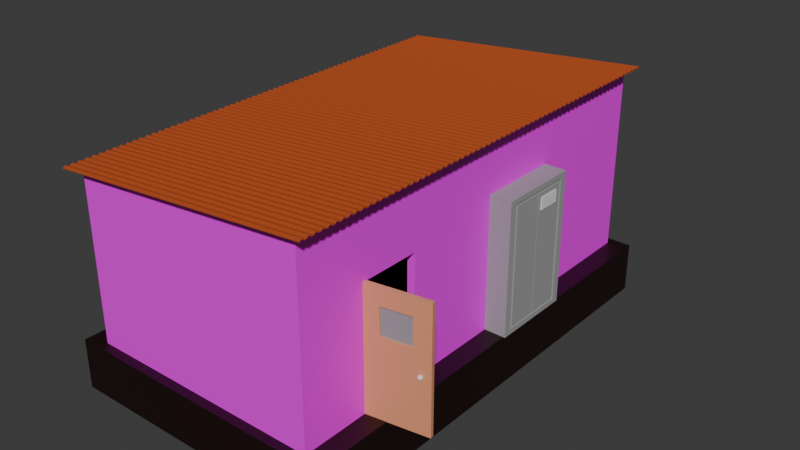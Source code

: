 # Source: computerhouse.blend  (saved by Blender 4.1.23; exported with 4.5.12 LTS)
import bpy
from mathutils import Matrix  # noqa: F401  (used for matrix-valued properties, if any)

bpy.ops.wm.read_factory_settings(use_empty=True)
scene = bpy.context.scene
scene.name = 'Scene'

# ---- collections
col_collection = bpy.data.collections.new('Collection'); scene.collection.children.link(col_collection)

# ---- images (referenced by path relative to the original .blend; pixels are not part of the script)
import os
ASSET_DIR = os.environ.get("B2B_ASSET_DIR", "")  # directory of the original .blend (textures are referenced by path, not embedded)
HERE = os.path.dirname(os.path.abspath(__file__))  # packed textures are extracted next to this script under _unpacked/

def load_image(name, relpath, width, height, colorspace="sRGB"):
    """Load a texture the original file referenced (path relative to the .blend, or extracted next to this script)."""
    p = next((c for c in (os.path.join(HERE, relpath), os.path.join(ASSET_DIR, relpath)) if relpath and os.path.exists(c)), "")
    if p:
        img = bpy.data.images.load(p, check_existing=True)
        img.name = name
    else:  # same state as the original file: an image datablock whose file is absent (Cycles renders it pink)
        img = bpy.data.images.new(name, width, height)
        img.source = "FILE"
        img.filepath = "//" + (relpath or name)
    img.colorspace_settings.name = colorspace
    return img
img_concrete_wall_smooth_pillar_texture_jpg = load_image('Concrete wall smooth pillar texture.jpg', 'Concrete wall smooth pillar texture.jpg', 1024, 1024, 'sRGB')

# ---- materials (node trees are filled in below, after node groups)
mat_material_001 = bpy.data.materials.new('Material.001')
mat_material_001.use_transparent_shadow = False
mat_material_003 = bpy.data.materials.new('Material.003')
mat_material_003.use_transparent_shadow = False
mat_material_004 = bpy.data.materials.new('Material.004')
mat_material_004.use_transparent_shadow = False
mat_material_002 = bpy.data.materials.new('Material.002')
mat_material_002.use_transparent_shadow = False
mat_transparemt = bpy.data.materials.new('tRANSPAREMT')
mat_transparemt.use_transparent_shadow = False
mat_elsk_p = bpy.data.materials.new('elskåp')
mat_elsk_p.use_transparent_shadow = False
mat_varning = bpy.data.materials.new('varning')
mat_varning.use_transparent_shadow = False

# ---- material node trees
mat_material_001.use_nodes = True; mat_material_001.node_tree.nodes.clear()
_N = mat_material_001.node_tree.nodes; _L = mat_material_001.node_tree.links
n0 = _N.new('ShaderNodeBsdfPrincipled'); n0.name = 'Principled BSDF'; n0.location = (10, 300)
n1 = _N.new('ShaderNodeOutputMaterial'); n1.name = 'Material Output'; n1.location = (300, 300)
n2 = _N.new('ShaderNodeTexImage'); n2.name = 'Image Texture'; n2.location = (-684, 290)
n2.image = img_concrete_wall_smooth_pillar_texture_jpg
_L.new(n0.outputs[0], n1.inputs[0])
_L.new(n2.outputs[0], n0.inputs[0])
n1.is_active_output = True
mat_material_003.use_nodes = True; mat_material_003.node_tree.nodes.clear()
_N = mat_material_003.node_tree.nodes; _L = mat_material_003.node_tree.links
n0 = _N.new('ShaderNodeBsdfPrincipled'); n0.name = 'Principled BSDF'; n0.location = (10, 300)
n0.inputs[0].default_value = (0.4383, 0.07623, 0.0169, 1.0)
n1 = _N.new('ShaderNodeOutputMaterial'); n1.name = 'Material Output'; n1.location = (300, 300)
_L.new(n0.outputs[0], n1.inputs[0])
n1.is_active_output = True
mat_material_004.use_nodes = True; mat_material_004.node_tree.nodes.clear()
_N = mat_material_004.node_tree.nodes; _L = mat_material_004.node_tree.links
n0 = _N.new('ShaderNodeBsdfPrincipled'); n0.name = 'Principled BSDF'; n0.location = (10, 300)
n0.inputs[0].default_value = (0.01038, 0.001125, 0.0006095, 1.0)
n1 = _N.new('ShaderNodeOutputMaterial'); n1.name = 'Material Output'; n1.location = (300, 300)
_L.new(n0.outputs[0], n1.inputs[0])
n1.is_active_output = True
mat_material_002.use_nodes = True; mat_material_002.node_tree.nodes.clear()
_N = mat_material_002.node_tree.nodes; _L = mat_material_002.node_tree.links
n0 = _N.new('ShaderNodeBsdfPrincipled'); n0.name = 'Principled BSDF'; n0.location = (10, 300)
n0.inputs[0].default_value = (0.8001, 0.3434, 0.17, 1.0)
n1 = _N.new('ShaderNodeOutputMaterial'); n1.name = 'Material Output'; n1.location = (300, 300)
_L.new(n0.outputs[0], n1.inputs[0])
n1.is_active_output = True
mat_transparemt.use_nodes = True; mat_transparemt.node_tree.nodes.clear()
_N = mat_transparemt.node_tree.nodes; _L = mat_transparemt.node_tree.links
n0 = _N.new('ShaderNodeBsdfPrincipled'); n0.name = 'Principled BSDF'; n0.location = (10, 300)
n0.inputs[0].default_value = (0.3347, 0.3347, 0.3347, 0.1588)
n1 = _N.new('ShaderNodeOutputMaterial'); n1.name = 'Material Output'; n1.location = (300, 300)
_L.new(n0.outputs[0], n1.inputs[0])
n1.is_active_output = True
mat_elsk_p.use_nodes = True; mat_elsk_p.node_tree.nodes.clear()
_N = mat_elsk_p.node_tree.nodes; _L = mat_elsk_p.node_tree.links
n0 = _N.new('ShaderNodeBsdfPrincipled'); n0.name = 'Principled BSDF'; n0.location = (10, 300)
n0.inputs[0].default_value = (0.3555, 0.3555, 0.3555, 1.0)
n1 = _N.new('ShaderNodeOutputMaterial'); n1.name = 'Material Output'; n1.location = (300, 300)
_L.new(n0.outputs[0], n1.inputs[0])
n1.is_active_output = True
mat_varning.use_nodes = True; mat_varning.node_tree.nodes.clear()
_N = mat_varning.node_tree.nodes; _L = mat_varning.node_tree.links
n0 = _N.new('ShaderNodeBsdfPrincipled'); n0.name = 'Principled BSDF'; n0.location = (10, 300)
n1 = _N.new('ShaderNodeOutputMaterial'); n1.name = 'Material Output'; n1.location = (300, 300)
_L.new(n0.outputs[0], n1.inputs[0])
n1.is_active_output = True

# ---- world
world_world = bpy.data.worlds.new('World'); scene.world = world_world
world_world.use_nodes = True; world_world.node_tree.nodes.clear()
_N = world_world.node_tree.nodes; _L = world_world.node_tree.links
n0 = _N.new('ShaderNodeOutputWorld'); n0.name = 'World Output'; n0.location = (300, 300)
n1 = _N.new('ShaderNodeBackground'); n1.name = 'Background'; n1.location = (10, 300)
n1.inputs[0].default_value = (0.05088, 0.05088, 0.05088, 1.0)
_L.new(n1.outputs[0], n0.inputs[0])
n0.is_active_output = True
world_world.color = (0.05088, 0.05088, 0.05088)
world_world.use_sun_shadow = False
world_world.sun_shadow_jitter_overblur = 0.0

# ---- meshes
me_plane = bpy.data.meshes.new('Plane')
me_plane.from_pydata([(-1.0, -1.0, 0.0), (-0.9371, -0.9371, 0.0), (1.0, -1.0, 0.0), (0.9371, -0.9371, 0.0), (-1.0, 1.0, 0.0), (-0.9371, 0.9371, 0.0), (0.9371, 0.9371, 0.0), (1.0, 1.0, 0.0), (-1.0, -1.0, 1.864), (-0.9371, -0.9371, 1.747), (1.0, -1.0, 2.082), (0.9371, -0.9371, 1.951), (-1.0, 1.0, 1.864), (-0.9371, 0.9371, 1.747), (1.0, 1.0, 2.082), (0.9371, 0.9371, 1.951), (1.0, -0.6944, 0.0), (1.0, -0.4167, 0.0), (0.9371, -0.6944, 0.0), (0.9371, -0.4167, 0.0), (1.0, -0.4167, 1.354), (1.0, -0.6944, 1.354), (0.9371, -0.4167, 1.354), (0.9371, -0.6944, 1.354), (-0.3777, 0.9894, 0.5777), (0.4428, 0.9931, 0.574), (0.4428, 0.944, 0.574), (-0.3777, 0.9477, 0.5777), (-0.3777, 1.0, 0.5671), (-0.3777, 1.0, 1.257), (-0.3777, 0.9371, 1.257), (-0.3777, 0.9371, 0.5671), (0.4428, 1.0, 0.5671), (0.4428, 1.0, 1.257), (0.4428, 0.9371, 0.5671), (0.4428, 0.9371, 1.257)], [], [(2, 3, 18, 16), (19, 6, 7, 17), (1, 3, 2, 0, 4, 7, 6, 5), (8, 10, 14, 12), (28, 4, 12, 14, 7, 32, 33, 29), (7, 4, 28, 32), (0, 2, 10, 8), (17, 7, 14, 10, 2, 16, 21, 20), (4, 0, 8, 12), (9, 13, 15, 11), (13, 5, 6, 34, 31, 30), (34, 6, 15, 13, 30, 35), (1, 9, 11, 3), (18, 3, 11, 15, 6, 19, 22, 23), (9, 1, 5, 13), (17, 20, 22, 19), (23, 21, 16, 18), (22, 20, 21, 23), (34, 32, 28, 31), (29, 33, 35, 30), (24, 27, 31, 28), (28, 29, 30, 31), (26, 25, 32, 34), (32, 34, 35, 33)])
_uv = me_plane.uv_layers.new(name='UVMap')
_uv.uv.foreach_set('vector', [1.0, 0.0, 0.9686, 0.03145, 0.9686, 0.1528, 1.0, 0.1528, 0.9686, 0.2917, 0.9686, 0.9686, 1.0, 1.0, 1.0, 0.2917, 0.03145, 0.03145, 0.9686, 0.03145, 1.0, 0.0, 0.0, 0.0, 0.0, 1.0, 1.0, 1.0, 0.9686, 0.9686, 0.03145, 0.9686, 0.0, 0.0, 1.0, 0.0, 1.0, 1.0, 0.0, 1.0, 0.3111, 1.0, 0.0, 1.0, 0.0, 1.0, 1.0, 1.0, 1.0, 1.0, 0.7214, 1.0, 0.7214, 1.0, 0.3111, 1.0, 1.0, 1.0, 0.0, 1.0, 0.3111, 1.0, 0.7214, 1.0, 0.0, 0.0, 1.0, 0.0, 1.0, 0.0, 0.0, 0.0, 0.3214, 8.011e-05, 1.099, 8.002e-05, 1.099, 0.9999, 0.001039, 0.9999, 0.001039, 8.026e-05, 0.1689, 8.026e-05, 0.1689, 0.6504, 0.3214, 0.6504, 0.0, 1.0, 0.0, 0.0, 0.0, 0.0, 0.0, 1.0, 0.0, 0.0, 0.0, 1.0, 1.0, 1.0, 1.0, 0.0, 0.0, 1.0, 0.0, 1.0, 1.0, 1.0, 0.7363, 1.0, 0.2985, 1.0, 0.2985, 1.0, 0.7363, 1.0, 1.0, 1.0, 1.0, 1.0, 0.0, 1.0, 0.2985, 1.0, 0.7363, 1.0, 0.0, 0.0, 0.0, 0.0, 1.0, 0.0, 1.0, 0.0, 1.0, 0.1295, 1.0, 0.0, 1.0, 0.0, 1.0, 1.0, 1.0, 1.0, 1.0, 0.2777, 1.0, 0.2777, 1.0, 0.1295, 0.0, 0.0, 0.0, 0.0, 0.0, 1.0, 0.0, 1.0, 0.4196, 0.3726, 0.625, 0.3726, 0.625, 0.3419, 0.4196, 0.3419, 0.625, 0.9081, 0.625, 0.8774, 0.4196, 0.8774, 0.4196, 0.9081, 0.7831, 0.5, 0.7524, 0.5, 0.7524, 0.75, 0.7831, 0.75, 0.375, 0.659, 0.375, 0.6024, 0.125, 0.6024, 0.125, 0.659, 0.875, 0.6024, 0.625, 0.6024, 0.625, 0.659, 0.875, 0.659, 0.3788, 0.138, 0.3788, 0.1005, 0.375, 0.09095, 0.375, 0.1476, 0.3111, 1.0, 0.3111, 1.0, 0.875, 0.659, 0.2985, 1.0, 0.3775, 0.6528, 0.3775, 0.6087, 0.375, 0.6024, 0.375, 0.659, 0.375, 0.6024, 0.375, 0.659, 0.7363, 1.0, 0.625, 0.6024])
me_plane.materials.append(mat_material_001)
me_plane.update()
me_plane_002 = bpy.data.meshes.new('Plane.002')
me_plane_002.from_pydata([(-1.0, -1.0, 0.0), (1.0, -1.0, 0.0), (-1.0, -0.5, 0.0), (1.0, -0.5, 0.0), (-1.0, -0.75, 0.03811), (1.0, -0.75, 0.03811), (1.0, -0.25, 0.0), (-1.0, -0.25, 0.0), (-1.0, -0.75, 0.05218), (-1.0, -1.002, 0.01391), (1.0, -1.002, 0.01391), (-1.0, -0.25, 0.01407), (-1.0, -0.4989, 0.01403), (1.0, -0.75, 0.05218), (1.0, -0.4989, 0.01403), (1.0, -0.25, 0.01407)], [], [(4, 2, 3, 5), (0, 4, 5, 1), (2, 7, 6, 3), (8, 13, 14, 12), (9, 10, 13, 8), (12, 14, 15, 11), (2, 4, 8, 12), (5, 3, 14, 13), (0, 1, 10, 9), (3, 6, 15, 14), (1, 5, 13, 10), (7, 2, 12, 11), (4, 0, 9, 8), (6, 7, 11, 15)])
_uv = me_plane_002.uv_layers.new(name='UVMap')
_uv.uv.foreach_set('vector', [0.0, 0.125, 0.0, 0.25, 1.0, 0.25, 1.0, 0.125, 0.0, 0.0, 0.0, 0.125, 1.0, 0.125, 1.0, 0.0, 0.0, 0.25, 0.0, 0.375, 1.0, 0.375, 1.0, 0.25, 0.0, 0.125, 1.0, 0.125, 1.0, 0.25, 0.0, 0.25, 0.0, 0.0, 1.0, 0.0, 1.0, 0.125, 0.0, 0.125, 0.0, 0.25, 1.0, 0.25, 1.0, 0.375, 0.0, 0.375, 0.0, 0.25, 0.0, 0.125, 0.0, 0.125, 0.0, 0.25, 1.0, 0.125, 1.0, 0.25, 1.0, 0.25, 1.0, 0.125, 0.0, 0.0, 1.0, 0.0, 1.0, 0.0, 0.0, 0.0, 1.0, 0.25, 1.0, 0.375, 1.0, 0.375, 1.0, 0.25, 1.0, 0.0, 1.0, 0.125, 1.0, 0.125, 1.0, 0.0, 0.0, 0.375, 0.0, 0.25, 0.0, 0.25, 0.0, 0.375, 0.0, 0.125, 0.0, 0.0, 0.0, 0.0, 0.0, 0.125, 1.0, 0.375, 0.0, 0.375, 0.0, 0.375, 1.0, 0.375])
me_plane_002.materials.append(mat_material_003)
me_plane_002.update()
me_cube_002 = bpy.data.meshes.new('Cube.002')
me_cube_002.from_pydata([(-1.0, -1.0, -1.0), (-1.0, -1.0, 1.0), (-1.0, 1.0, -1.0), (-1.0, 1.0, 1.0), (1.0, -1.0, -1.0), (1.0, -1.0, 1.0), (1.0, 1.0, -1.0), (1.0, 1.0, 1.0), (1.0, -0.6657, -1.0), (1.0, -0.4014, -1.0), (0.8595, -0.6665, -1.0), (0.8561, -0.3995, -1.0)], [], [(0, 1, 3, 2), (2, 3, 7, 6), (6, 7, 5, 4, 8, 9), (4, 5, 1, 0), (2, 6, 9, 11, 10, 8, 4, 0), (7, 3, 1, 5), (8, 10, 11, 9)])
_uv = me_cube_002.uv_layers.new(name='UVMap')
_uv.uv.foreach_set('vector', [0.375, 0.0, 0.625, 0.0, 0.625, 0.25, 0.375, 0.25, 0.375, 0.25, 0.625, 0.25, 0.625, 0.5, 0.375, 0.5, 0.375, 0.5, 0.625, 0.5, 0.625, 0.75, 0.375, 0.75, 0.375, 0.7082, 0.375, 0.6752, 0.375, 0.75, 0.625, 0.75, 0.625, 1.0, 0.375, 1.0, 0.125, 0.5, 0.375, 0.5, 0.375, 0.6752, 0.357, 0.6749, 0.3574, 0.7083, 0.375, 0.7082, 0.375, 0.75, 0.125, 0.75, 0.625, 0.5, 0.875, 0.5, 0.875, 0.75, 0.625, 0.75, 0.375, 0.7082, 0.3574, 0.7083, 0.357, 0.6749, 0.375, 0.6752])
me_cube_002.materials.append(mat_material_004)
me_cube_002.update()
me_cube_003 = bpy.data.meshes.new('Cube.003')
me_cube_003.from_pydata([(-1.0, -1.0, -1.0), (-1.0, -1.0, 1.0), (-1.0, 1.0, -1.0), (-1.0, 1.0, 1.0), (1.0, -1.0, -1.0), (1.0, -1.0, 1.0), (1.0, 1.0, -1.0), (1.0, 1.0, 1.0)], [], [(0, 1, 3, 2), (2, 3, 7, 6), (6, 7, 5, 4), (4, 5, 1, 0), (2, 6, 4, 0), (7, 3, 1, 5)])
_uv = me_cube_003.uv_layers.new(name='UVMap')
_uv.uv.foreach_set('vector', [0.375, 0.0, 0.625, 0.0, 0.625, 0.25, 0.375, 0.25, 0.375, 0.25, 0.625, 0.25, 0.625, 0.5, 0.375, 0.5, 0.375, 0.5, 0.625, 0.5, 0.625, 0.75, 0.375, 0.75, 0.375, 0.75, 0.625, 0.75, 0.625, 1.0, 0.375, 1.0, 0.125, 0.5, 0.375, 0.5, 0.375, 0.75, 0.125, 0.75, 0.625, 0.5, 0.875, 0.5, 0.875, 0.75, 0.625, 0.75])
me_cube_003.update()
me_plane_003 = bpy.data.meshes.new('Plane.003')
me_plane_003.from_pydata([(-1.0, -1.0, 0.0), (1.0, -1.0, 0.0), (-1.0, -0.5, 0.0), (1.0, -0.5, 0.0), (-1.0, -0.75, 0.03811), (1.0, -0.75, 0.03811), (1.0, -0.25, 0.0), (-1.0, -0.25, 0.0), (-1.0, -0.75, 0.05218), (-1.0, -1.002, 0.01391), (1.0, -1.002, 0.01391), (-1.0, -0.25, 0.01407), (-1.0, -0.4989, 0.01403), (1.0, -0.75, 0.05218), (1.0, -0.4989, 0.01403), (1.0, -0.25, 0.01407)], [], [(4, 2, 3, 5), (0, 4, 5, 1), (2, 7, 6, 3), (8, 13, 14, 12), (9, 10, 13, 8), (12, 14, 15, 11), (2, 4, 8, 12), (5, 3, 14, 13), (0, 1, 10, 9), (3, 6, 15, 14), (1, 5, 13, 10), (7, 2, 12, 11), (4, 0, 9, 8), (6, 7, 11, 15)])
me_plane_003.polygons.foreach_set('material_index', [1, 1, 1, 1, 1, 1, 1, 1, 1, 1, 1, 1, 1, 1])
_uv = me_plane_003.uv_layers.new(name='UVMap')
_uv.uv.foreach_set('vector', [0.0, 0.125, 0.0, 0.25, 1.0, 0.25, 1.0, 0.125, 0.0, 0.0, 0.0, 0.125, 1.0, 0.125, 1.0, 0.0, 0.0, 0.25, 0.0, 0.375, 1.0, 0.375, 1.0, 0.25, 0.0, 0.125, 1.0, 0.125, 1.0, 0.25, 0.0, 0.25, 0.0, 0.0, 1.0, 0.0, 1.0, 0.125, 0.0, 0.125, 0.0, 0.25, 1.0, 0.25, 1.0, 0.375, 0.0, 0.375, 0.0, 0.25, 0.0, 0.125, 0.0, 0.125, 0.0, 0.25, 1.0, 0.125, 1.0, 0.25, 1.0, 0.25, 1.0, 0.125, 0.0, 0.0, 1.0, 0.0, 1.0, 0.0, 0.0, 0.0, 1.0, 0.25, 1.0, 0.375, 1.0, 0.375, 1.0, 0.25, 1.0, 0.0, 1.0, 0.125, 1.0, 0.125, 1.0, 0.0, 0.0, 0.375, 0.0, 0.25, 0.0, 0.25, 0.0, 0.375, 0.0, 0.125, 0.0, 0.0, 0.0, 0.0, 0.0, 0.125, 1.0, 0.375, 0.0, 0.375, 0.0, 0.375, 1.0, 0.375])
me_plane_003.materials.append(mat_material_002)
me_plane_003.materials.append(mat_material_003)
me_plane_003.update()
me_cube_004 = bpy.data.meshes.new('Cube.004')
me_cube_004.from_pydata([(-1.0, -1.0, -1.0), (-1.0, -1.0, 1.0), (-1.0, 1.0, -1.0), (-1.0, 1.0, 1.0), (1.0, -1.0, -1.0), (1.0, -1.0, 1.0), (1.0, 1.0, -1.0), (1.0, 1.0, 1.0)], [], [(0, 1, 3, 2), (2, 3, 7, 6), (6, 7, 5, 4), (4, 5, 1, 0), (2, 6, 4, 0), (7, 3, 1, 5)])
_uv = me_cube_004.uv_layers.new(name='UVMap')
_uv.uv.foreach_set('vector', [0.375, 0.0, 0.625, 0.0, 0.625, 0.25, 0.375, 0.25, 0.375, 0.25, 0.625, 0.25, 0.625, 0.5, 0.375, 0.5, 0.375, 0.5, 0.625, 0.5, 0.625, 0.75, 0.375, 0.75, 0.375, 0.75, 0.625, 0.75, 0.625, 1.0, 0.375, 1.0, 0.125, 0.5, 0.375, 0.5, 0.375, 0.75, 0.125, 0.75, 0.625, 0.5, 0.875, 0.5, 0.875, 0.75, 0.625, 0.75])
me_cube_004.materials.append(mat_material_002)
me_cube_004.update()
me_cube_005 = bpy.data.meshes.new('Cube.005')
me_cube_005.from_pydata([(-1.0, -1.0, -1.0), (-1.0, -1.0, 1.0), (-1.0, 1.0, -1.0), (-1.0, 1.0, 1.0), (1.0, -1.0, -1.0), (1.0, -1.0, 1.0), (1.0, 1.0, -1.0), (1.0, 1.0, 1.0)], [], [(0, 1, 3, 2), (2, 3, 7, 6), (6, 7, 5, 4), (4, 5, 1, 0), (2, 6, 4, 0), (7, 3, 1, 5)])
_uv = me_cube_005.uv_layers.new(name='UVMap')
_uv.uv.foreach_set('vector', [0.375, 0.0, 0.625, 0.0, 0.625, 0.25, 0.375, 0.25, 0.375, 0.25, 0.625, 0.25, 0.625, 0.5, 0.375, 0.5, 0.375, 0.5, 0.625, 0.5, 0.625, 0.75, 0.375, 0.75, 0.375, 0.75, 0.625, 0.75, 0.625, 1.0, 0.375, 1.0, 0.125, 0.5, 0.375, 0.5, 0.375, 0.75, 0.125, 0.75, 0.625, 0.5, 0.875, 0.5, 0.875, 0.75, 0.625, 0.75])
me_cube_005.materials.append(mat_material_002)
me_cube_005.update()
me_cube_006 = bpy.data.meshes.new('Cube.006')
me_cube_006.from_pydata([(1.0, -1.0, -1.0), (1.0, -0.4697, 0.7224), (1.0, 1.0, -1.0), (1.0, 0.4697, 0.7224), (1.0, 0.4697, 0.2776), (1.0, -0.4697, 0.2776), (1.0, 1.0, 1.0), (1.0, -1.0, 1.0), (1.0, 1.0, 0.0), (1.0, -1.0, 0.0), (1.0, 0.0003392, -1.0), (1.0, 0.0003392, 1.0), (1.0, 0.0003392, 0.0), (1.0, 0.0001596, 0.7224), (1.0, 0.0001596, 0.2776), (1.0, 1.0, 0.5), (1.0, -1.0, 0.5), (1.0, 0.4697, 0.5), (1.0, -0.4697, 0.5), (2.578, 1.0, -8.247e-16), (2.578, 1.0, -1.0), (2.578, 0.0003392, -1.0), (2.578, 0.0003392, 1.0), (2.578, -1.0, 1.0), (2.578, -1.0, -8.247e-16), (2.578, -1.0, -1.0), (2.578, 1.0, 0.5), (2.578, -1.0, 0.5), (2.578, 0.0003392, -8.247e-16), (2.578, 0.0001596, 0.7224), (2.578, -0.4697, 0.7224), (2.578, 0.4697, 0.5), (2.578, 0.4697, 0.2776), (2.578, -0.4697, 0.5), (2.578, -0.4697, 0.2776), (2.578, 0.0001596, 0.2776), (2.578, 0.4697, 0.7224), (2.578, 1.0, 1.0)], [], [(14, 35, 32, 4), (10, 0, 9, 12), (2, 10, 12, 8), (5, 34, 35, 14), (5, 18, 33, 34), (18, 1, 30, 33), (1, 13, 29, 30), (21, 28, 24, 25), (20, 19, 28, 21), (13, 3, 36, 29), (31, 36, 3, 17), (4, 32, 31, 17), (15, 6, 37, 26), (8, 15, 26, 19), (10, 2, 20, 21), (7, 16, 27, 23), (0, 10, 21, 25), (16, 9, 24, 27), (11, 7, 23, 22), (6, 11, 22, 37), (9, 0, 25, 24), (2, 8, 19, 20), (6, 15, 3), (6, 3, 11), (36, 31, 26), (17, 3, 15), (17, 15, 4), (15, 8, 4), (8, 12, 4), (14, 4, 12), (14, 12, 5), (12, 9, 5), (16, 5, 9), (18, 5, 16), (18, 16, 1), (7, 1, 16), (11, 1, 7), (13, 1, 11), (13, 11, 3), (30, 23, 27), (23, 30, 22), (29, 22, 30), (36, 22, 29), (37, 22, 36), (24, 28, 34), (24, 34, 27), (33, 27, 34), (30, 27, 33), (35, 34, 28), (32, 35, 28), (32, 28, 19), (31, 32, 26), (19, 26, 32), (36, 26, 37)])
_uv = me_cube_006.uv_layers.new(name='UVMap')
_uv.uv.foreach_set('vector', [0.5365, 0.625, 0.5365, 0.625, 0.5365, 0.5365, 0.5365, 0.5365, 0.375, 0.625, 0.375, 0.75, 0.5, 0.75, 0.5, 0.625, 0.375, 0.5, 0.375, 0.625, 0.5, 0.625, 0.5, 0.5, 0.5365, 0.7135, 0.5365, 0.7135, 0.5365, 0.625, 0.5365, 0.625, 0.5365, 0.7135, 0.5625, 0.7135, 0.5625, 0.7135, 0.5365, 0.7135, 0.5625, 0.7135, 0.5885, 0.7135, 0.5885, 0.7135, 0.5625, 0.7135, 0.5885, 0.7135, 0.5885, 0.625, 0.5885, 0.625, 0.5885, 0.7135, 0.375, 0.625, 0.5, 0.625, 0.5, 0.75, 0.375, 0.75, 0.375, 0.5, 0.5, 0.5, 0.5, 0.625, 0.375, 0.625, 0.5885, 0.625, 0.5885, 0.5365, 0.5885, 0.5365, 0.5885, 0.625, 0.5625, 0.5365, 0.5885, 0.5365, 0.5885, 0.5365, 0.5625, 0.5365, 0.5365, 0.5365, 0.5365, 0.5365, 0.5625, 0.5365, 0.5625, 0.5365, 0.5625, 0.5, 0.625, 0.5, 0.625, 0.5, 0.5625, 0.5, 0.5, 0.5, 0.5625, 0.5, 0.5625, 0.5, 0.5, 0.5, 0.375, 0.625, 0.375, 0.5, 0.375, 0.5, 0.375, 0.625, 0.625, 0.75, 0.5625, 0.75, 0.5625, 0.75, 0.625, 0.75, 0.375, 0.75, 0.375, 0.625, 0.375, 0.625, 0.375, 0.75, 0.5625, 0.75, 0.5, 0.75, 0.5, 0.75, 0.5625, 0.75, 0.625, 0.625, 0.625, 0.75, 0.625, 0.75, 0.625, 0.625, 0.625, 0.5, 0.625, 0.625, 0.625, 0.625, 0.625, 0.5, 0.5, 0.75, 0.375, 0.75, 0.375, 0.75, 0.5, 0.75, 0.375, 0.5, 0.5, 0.5, 0.5, 0.5, 0.375, 0.5, 0.625, 0.5, 0.5625, 0.5, 0.0, 0.0, 0.625, 0.5, 0.0, 0.0, 0.625, 0.625, 0.5885, 0.5365, 0.5625, 0.5365, 0.0, 0.0, 0.5625, 0.5365, 0.0, 0.0, 0.5625, 0.5, 0.5625, 0.5365, 0.5625, 0.5, 0.5365, 0.5365, 0.5625, 0.5, 0.5, 0.5, 0.5365, 0.5365, 0.5, 0.5, 0.5, 0.625, 0.5365, 0.5365, 0.5365, 0.625, 0.5365, 0.5365, 0.5, 0.625, 0.5365, 0.625, 0.5, 0.625, 0.5365, 0.7135, 0.5, 0.625, 0.5, 0.75, 0.5365, 0.7135, 0.5625, 0.75, 0.5365, 0.7135, 0.5, 0.75, 0.5625, 0.7135, 0.5365, 0.7135, 0.5625, 0.75, 0.5625, 0.7135, 0.5625, 0.75, 0.5885, 0.7135, 0.625, 0.75, 0.5885, 0.7135, 0.5625, 0.75, 0.625, 0.625, 0.5885, 0.7135, 0.625, 0.75, 0.5885, 0.625, 0.5885, 0.7135, 0.625, 0.625, 0.5885, 0.625, 0.625, 0.625, 0.0, 0.0, 0.0, 0.0, 0.625, 0.75, 0.5625, 0.75, 0.625, 0.75, 0.0, 0.0, 0.625, 0.625, 0.5885, 0.625, 0.625, 0.625, 0.0, 0.0, 0.5885, 0.5365, 0.625, 0.625, 0.5885, 0.625, 0.625, 0.5, 0.625, 0.625, 0.5885, 0.5365, 0.5, 0.75, 0.5, 0.625, 0.0, 0.0, 0.5, 0.75, 0.0, 0.0, 0.5625, 0.75, 0.5625, 0.7135, 0.5625, 0.75, 0.0, 0.0, 0.0, 0.0, 0.5625, 0.75, 0.5625, 0.7135, 0.5365, 0.625, 0.0, 0.0, 0.5, 0.625, 0.5365, 0.5365, 0.5365, 0.625, 0.5, 0.625, 0.5365, 0.5365, 0.5, 0.625, 0.5, 0.5, 0.5625, 0.5365, 0.5365, 0.5365, 0.0, 0.0, 0.5, 0.5, 0.5625, 0.5, 0.5365, 0.5365, 0.5885, 0.5365, 0.0, 0.0, 0.625, 0.5])
me_cube_006.materials.append(mat_material_002)
me_cube_006.update()
me_icosphere = bpy.data.meshes.new('Icosphere')
me_icosphere.from_pydata([(0.0, 0.0, -1.0), (0.7236, -0.5257, -0.4472), (-0.2764, -0.8506, -0.4472), (-0.8944, 0.0, -0.4472), (-0.2764, 0.8506, -0.4472), (0.7236, 0.5257, -0.4472), (0.2764, -0.8506, 0.4472), (-0.7236, -0.5257, 0.4472), (-0.7236, 0.5257, 0.4472), (0.2764, 0.8506, 0.4472), (0.8944, 0.0, 0.4472), (0.0, 0.0, 1.0), (-0.1625, -0.5, -0.8507), (0.4253, -0.309, -0.8507), (0.2629, -0.809, -0.5257), (0.8506, 0.0, -0.5257), (0.4253, 0.309, -0.8507), (-0.5257, 0.0, -0.8507), (-0.6882, -0.5, -0.5257), (-0.1625, 0.5, -0.8507), (-0.6882, 0.5, -0.5257), (0.2629, 0.809, -0.5257), (0.9511, -0.309, 0.0), (0.9511, 0.309, 0.0), (0.0, -1.0, 0.0), (0.5878, -0.809, 0.0), (-0.9511, -0.309, 0.0), (-0.5878, -0.809, 0.0), (-0.5878, 0.809, 0.0), (-0.9511, 0.309, 0.0), (0.5878, 0.809, 0.0), (0.0, 1.0, 0.0), (0.6882, -0.5, 0.5257), (-0.2629, -0.809, 0.5257), (-0.8506, 0.0, 0.5257), (-0.2629, 0.809, 0.5257), (0.6882, 0.5, 0.5257), (0.1625, -0.5, 0.8507), (0.5257, 0.0, 0.8507), (-0.4253, -0.309, 0.8507), (-0.4253, 0.309, 0.8507), (0.1625, 0.5, 0.8507)], [], [(0, 13, 12), (1, 13, 15), (0, 12, 17), (0, 17, 19), (0, 19, 16), (1, 15, 22), (2, 14, 24), (3, 18, 26), (4, 20, 28), (5, 21, 30), (1, 22, 25), (2, 24, 27), (3, 26, 29), (4, 28, 31), (5, 30, 23), (6, 32, 37), (7, 33, 39), (8, 34, 40), (9, 35, 41), (10, 36, 38), (38, 41, 11), (38, 36, 41), (36, 9, 41), (41, 40, 11), (41, 35, 40), (35, 8, 40), (40, 39, 11), (40, 34, 39), (34, 7, 39), (39, 37, 11), (39, 33, 37), (33, 6, 37), (37, 38, 11), (37, 32, 38), (32, 10, 38), (23, 36, 10), (23, 30, 36), (30, 9, 36), (31, 35, 9), (31, 28, 35), (28, 8, 35), (29, 34, 8), (29, 26, 34), (26, 7, 34), (27, 33, 7), (27, 24, 33), (24, 6, 33), (25, 32, 6), (25, 22, 32), (22, 10, 32), (30, 31, 9), (30, 21, 31), (21, 4, 31), (28, 29, 8), (28, 20, 29), (20, 3, 29), (26, 27, 7), (26, 18, 27), (18, 2, 27), (24, 25, 6), (24, 14, 25), (14, 1, 25), (22, 23, 10), (22, 15, 23), (15, 5, 23), (16, 21, 5), (16, 19, 21), (19, 4, 21), (19, 20, 4), (19, 17, 20), (17, 3, 20), (17, 18, 3), (17, 12, 18), (12, 2, 18), (15, 16, 5), (15, 13, 16), (13, 0, 16), (12, 14, 2), (12, 13, 14), (13, 1, 14)])
_uv = me_icosphere.uv_layers.new(name='UVMap')
_uv.uv.foreach_set('vector', [0.1818, 0.0, 0.2273, 0.07873, 0.1364, 0.07873, 0.2727, 0.1575, 0.3182, 0.07873, 0.3636, 0.1575, 0.9091, 0.0, 0.9545, 0.07873, 0.8636, 0.07873, 0.7273, 0.0, 0.7727, 0.07873, 0.6818, 0.07873, 0.5455, 0.0, 0.5909, 0.07873, 0.5, 0.07873, 0.2727, 0.1575, 0.3636, 0.1575, 0.3182, 0.2362, 0.09091, 0.1575, 0.1818, 0.1575, 0.1364, 0.2362, 0.8182, 0.1575, 0.9091, 0.1575, 0.8636, 0.2362, 0.6364, 0.1575, 0.7273, 0.1575, 0.6818, 0.2362, 0.4545, 0.1575, 0.5455, 0.1575, 0.5, 0.2362, 0.2727, 0.1575, 0.3182, 0.2362, 0.2273, 0.2362, 0.09091, 0.1575, 0.1364, 0.2362, 0.04546, 0.2362, 0.8182, 0.1575, 0.8636, 0.2362, 0.7727, 0.2362, 0.6364, 0.1575, 0.6818, 0.2362, 0.5909, 0.2362, 0.4545, 0.1575, 0.5, 0.2362, 0.4091, 0.2362, 0.1818, 0.3149, 0.2727, 0.3149, 0.2273, 0.3937, 0.0, 0.3149, 0.09091, 0.3149, 0.04546, 0.3937, 0.7273, 0.3149, 0.8182, 0.3149, 0.7727, 0.3937, 0.5455, 0.3149, 0.6364, 0.3149, 0.5909, 0.3937, 0.3636, 0.3149, 0.4545, 0.3149, 0.4091, 0.3937, 0.4091, 0.3937, 0.5, 0.3937, 0.4545, 0.4724, 0.4091, 0.3937, 0.4545, 0.3149, 0.5, 0.3937, 0.4545, 0.3149, 0.5455, 0.3149, 0.5, 0.3937, 0.5909, 0.3937, 0.6818, 0.3937, 0.6364, 0.4724, 0.5909, 0.3937, 0.6364, 0.3149, 0.6818, 0.3937, 0.6364, 0.3149, 0.7273, 0.3149, 0.6818, 0.3937, 0.7727, 0.3937, 0.8636, 0.3937, 0.8182, 0.4724, 0.7727, 0.3937, 0.8182, 0.3149, 0.8636, 0.3937, 0.8182, 0.3149, 0.9091, 0.3149, 0.8636, 0.3937, 0.04546, 0.3937, 0.1364, 0.3937, 0.09091, 0.4724, 0.04546, 0.3937, 0.09091, 0.3149, 0.1364, 0.3937, 0.09091, 0.3149, 0.1818, 0.3149, 0.1364, 0.3937, 0.2273, 0.3937, 0.3182, 0.3937, 0.2727, 0.4724, 0.2273, 0.3937, 0.2727, 0.3149, 0.3182, 0.3937, 0.2727, 0.3149, 0.3636, 0.3149, 0.3182, 0.3937, 0.4091, 0.2362, 0.4545, 0.3149, 0.3636, 0.3149, 0.4091, 0.2362, 0.5, 0.2362, 0.4545, 0.3149, 0.5, 0.2362, 0.5455, 0.3149, 0.4545, 0.3149, 0.5909, 0.2362, 0.6364, 0.3149, 0.5455, 0.3149, 0.5909, 0.2362, 0.6818, 0.2362, 0.6364, 0.3149, 0.6818, 0.2362, 0.7273, 0.3149, 0.6364, 0.3149, 0.7727, 0.2362, 0.8182, 0.3149, 0.7273, 0.3149, 0.7727, 0.2362, 0.8636, 0.2362, 0.8182, 0.3149, 0.8636, 0.2362, 0.9091, 0.3149, 0.8182, 0.3149, 0.04546, 0.2362, 0.09091, 0.3149, 0.0, 0.3149, 0.04546, 0.2362, 0.1364, 0.2362, 0.09091, 0.3149, 0.1364, 0.2362, 0.1818, 0.3149, 0.09091, 0.3149, 0.2273, 0.2362, 0.2727, 0.3149, 0.1818, 0.3149, 0.2273, 0.2362, 0.3182, 0.2362, 0.2727, 0.3149, 0.3182, 0.2362, 0.3636, 0.3149, 0.2727, 0.3149, 0.5, 0.2362, 0.5909, 0.2362, 0.5455, 0.3149, 0.5, 0.2362, 0.5455, 0.1575, 0.5909, 0.2362, 0.5455, 0.1575, 0.6364, 0.1575, 0.5909, 0.2362, 0.6818, 0.2362, 0.7727, 0.2362, 0.7273, 0.3149, 0.6818, 0.2362, 0.7273, 0.1575, 0.7727, 0.2362, 0.7273, 0.1575, 0.8182, 0.1575, 0.7727, 0.2362, 0.8636, 0.2362, 0.9545, 0.2362, 0.9091, 0.3149, 0.8636, 0.2362, 0.9091, 0.1575, 0.9545, 0.2362, 0.9091, 0.1575, 1.0, 0.1575, 0.9545, 0.2362, 0.1364, 0.2362, 0.2273, 0.2362, 0.1818, 0.3149, 0.1364, 0.2362, 0.1818, 0.1575, 0.2273, 0.2362, 0.1818, 0.1575, 0.2727, 0.1575, 0.2273, 0.2362, 0.3182, 0.2362, 0.4091, 0.2362, 0.3636, 0.3149, 0.3182, 0.2362, 0.3636, 0.1575, 0.4091, 0.2362, 0.3636, 0.1575, 0.4545, 0.1575, 0.4091, 0.2362, 0.5, 0.07873, 0.5455, 0.1575, 0.4545, 0.1575, 0.5, 0.07873, 0.5909, 0.07873, 0.5455, 0.1575, 0.5909, 0.07873, 0.6364, 0.1575, 0.5455, 0.1575, 0.6818, 0.07873, 0.7273, 0.1575, 0.6364, 0.1575, 0.6818, 0.07873, 0.7727, 0.07873, 0.7273, 0.1575, 0.7727, 0.07873, 0.8182, 0.1575, 0.7273, 0.1575, 0.8636, 0.07873, 0.9091, 0.1575, 0.8182, 0.1575, 0.8636, 0.07873, 0.9545, 0.07873, 0.9091, 0.1575, 0.9545, 0.07873, 1.0, 0.1575, 0.9091, 0.1575, 0.3636, 0.1575, 0.4091, 0.07873, 0.4545, 0.1575, 0.3636, 0.1575, 0.3182, 0.07873, 0.4091, 0.07873, 0.3182, 0.07873, 0.3636, 0.0, 0.4091, 0.07873, 0.1364, 0.07873, 0.1818, 0.1575, 0.09091, 0.1575, 0.1364, 0.07873, 0.2273, 0.07873, 0.1818, 0.1575, 0.2273, 0.07873, 0.2727, 0.1575, 0.1818, 0.1575])
me_icosphere.update()
me_plane_001 = bpy.data.meshes.new('Plane.001')
me_plane_001.from_pydata([(-1.0, -1.0, 0.0), (1.0, -1.0, 0.0), (-1.0, 1.0, 0.0), (1.0, 1.0, 0.0), (-1.0, 1.0, 0.07272), (-1.0, -1.0, 0.07272), (1.0, -1.0, 0.07272), (1.0, 1.0, 0.07272)], [], [(0, 2, 3, 1), (5, 6, 7, 4), (2, 0, 5, 4), (3, 2, 4, 7), (0, 1, 6, 5), (1, 3, 7, 6)])
_uv = me_plane_001.uv_layers.new(name='UVMap')
_uv.uv.foreach_set('vector', [0.0, 0.0, 0.0, 1.0, 1.0, 1.0, 1.0, 0.0, 0.0, 0.0, 1.0, 0.0, 1.0, 1.0, 0.0, 1.0, 0.0, 1.0, 0.0, 0.0, 0.0, 0.0, 0.0, 1.0, 1.0, 1.0, 0.0, 1.0, 0.0, 1.0, 1.0, 1.0, 0.0, 0.0, 1.0, 0.0, 1.0, 0.0, 0.0, 0.0, 1.0, 0.0, 1.0, 1.0, 1.0, 1.0, 1.0, 0.0])
me_plane_001.materials.append(mat_transparemt)
me_plane_001.update()
me_plane_004 = bpy.data.meshes.new('Plane.004')
me_plane_004.from_pydata([(-1.0, -1.0, 0.0), (1.0, -0.8307, 0.1693), (-1.0, 1.0, 0.0), (1.0, 0.8307, 0.1693), (-1.0, 1.0, 4.324), (-1.0, -1.0, 4.324), (1.0, -0.8307, 4.154), (1.0, 0.8307, 4.154), (1.0, -1.0, 0.0), (1.0, 1.0, 0.0), (1.0, -1.0, 4.324), (1.0, 1.0, 4.324), (0.8866, -0.7655, 0.2345), (0.8866, 0.7655, 0.2345), (0.8866, -0.7655, 4.089), (0.8866, 0.7655, 4.089), (-1.0, 0.0, 0.0), (1.0, 0.0, 0.0), (-1.0, 0.0, 4.324), (1.0, 0.0, 4.324), (1.0, 0.0, 0.1693), (1.0, 0.0, 4.154), (0.8866, 0.0, 0.2345), (0.8866, 0.0, 4.089), (0.8866, 0.0, 0.1693), (0.8866, 0.8307, 0.1693), (0.8866, 0.0, 4.154), (0.8866, 0.8307, 4.154), (0.8866, -0.8307, 4.154), (0.8866, -0.8307, 0.1693), (0.9839, 0.7547, 4.079), (0.9839, 0.7547, 0.2453), (0.9839, -0.01082, 0.2453), (0.9839, -0.01082, 4.079), (0.9839, 0.01082, 4.079), (0.9839, 0.01082, 0.2453), (0.9358, -0.01082, 0.2453), (0.925, 0.0, 0.2345), (0.9358, 0.01082, 0.2453), (0.9358, -0.01082, 4.079), (0.9358, 0.01082, 4.079), (0.925, 0.0, 4.089), (0.925, 0.7655, 0.2345), (0.9358, 0.7547, 0.2453), (0.9358, 0.7547, 4.079), (0.925, 0.7655, 4.089), (0.9358, -0.7547, 4.079), (0.925, -0.7655, 4.089), (0.925, -0.7655, 0.2345), (0.9358, -0.7547, 0.2453), (0.9839, -0.7547, 0.2453), (0.9839, -0.7547, 4.079)], [], [(16, 2, 9, 17), (18, 19, 11, 4), (3, 7, 27, 25), (16, 0, 5, 18), (9, 2, 4, 11), (0, 8, 10, 5), (20, 1, 8, 17), (21, 7, 11, 19), (7, 3, 9, 11), (1, 6, 10, 8), (15, 23, 41, 45), (20, 3, 25, 24), (6, 1, 29, 28), (21, 6, 28, 26), (7, 21, 26, 27), (1, 20, 24, 29), (14, 12, 48, 47), (6, 21, 19, 10), (3, 20, 17, 9), (2, 16, 18, 4), (5, 10, 19, 18), (0, 16, 17, 8), (13, 22, 24, 25), (23, 15, 27, 26), (15, 13, 25, 27), (12, 14, 28, 29), (22, 12, 29, 24), (14, 23, 26, 28), (12, 22, 37, 48), (38, 43, 31, 35), (13, 15, 45, 42), (35, 31, 30, 34), (23, 14, 47, 41), (22, 13, 42, 37), (36, 37, 38), (39, 40, 41), (38, 40, 39, 36), (37, 42, 43, 38), (40, 44, 45, 41), (42, 45, 44, 43), (47, 48, 49, 46), (48, 37, 36, 49), (46, 39, 41, 47), (49, 36, 32, 50), (50, 32, 33, 51), (46, 49, 50, 51), (40, 38, 35, 34), (43, 44, 30, 31), (39, 46, 51, 33), (44, 40, 34, 30), (36, 39, 33, 32)])
_uv = me_plane_004.uv_layers.new(name='UVMap')
_uv.uv.foreach_set('vector', [0.0, 0.5, 0.0, 1.0, 1.0, 1.0, 1.0, 0.5, 0.0, 0.5, 1.0, 0.5, 1.0, 1.0, 0.0, 1.0, 1.0, 0.9153, 1.0, 0.9153, 1.0, 0.9153, 1.0, 0.9153, 0.0, 0.5, 0.0, 0.0, 0.0, 0.0, 0.0, 0.5, 1.0, 1.0, 0.0, 1.0, 0.0, 1.0, 1.0, 1.0, 0.0, 0.0, 1.0, 0.0, 1.0, 0.0, 0.0, 0.0, 1.0, 0.5, 1.0, 0.08467, 1.0, 0.0, 1.0, 0.5, 1.0, 0.5, 1.0, 0.9153, 1.0, 1.0, 1.0, 0.5, 1.0, 0.9153, 1.0, 0.9153, 1.0, 1.0, 1.0, 1.0, 1.0, 0.08467, 1.0, 0.08467, 1.0, 0.0, 1.0, 0.0, 1.0, 0.8828, 1.0, 0.5, 1.0, 0.5, 1.0, 0.8828, 1.0, 0.5, 1.0, 0.9153, 1.0, 0.9153, 1.0, 0.5, 1.0, 0.08467, 1.0, 0.08467, 1.0, 0.08467, 1.0, 0.08467, 1.0, 0.5, 1.0, 0.08467, 1.0, 0.08467, 1.0, 0.5, 1.0, 0.9153, 1.0, 0.5, 1.0, 0.5, 1.0, 0.9153, 1.0, 0.08467, 1.0, 0.5, 1.0, 0.5, 1.0, 0.08467, 1.0, 0.1172, 1.0, 0.1172, 1.0, 0.1172, 1.0, 0.1172, 1.0, 0.08467, 1.0, 0.5, 1.0, 0.5, 1.0, 0.0, 1.0, 0.9153, 1.0, 0.5, 1.0, 0.5, 1.0, 1.0, 0.0, 1.0, 0.0, 0.5, 0.0, 0.5, 0.0, 1.0, 0.0, 0.0, 1.0, 0.0, 1.0, 0.5, 0.0, 0.5, 0.0, 0.0, 0.0, 0.5, 1.0, 0.5, 1.0, 0.0, 1.0, 0.8828, 1.0, 0.5, 1.0, 0.5, 1.0, 0.9153, 1.0, 0.5, 1.0, 0.8828, 1.0, 0.9153, 1.0, 0.5, 1.0, 0.8828, 1.0, 0.8828, 1.0, 0.9153, 1.0, 0.9153, 1.0, 0.1172, 1.0, 0.1172, 1.0, 0.08467, 1.0, 0.08467, 1.0, 0.5, 1.0, 0.1172, 1.0, 0.08467, 1.0, 0.5, 1.0, 0.1172, 1.0, 0.5, 1.0, 0.5, 1.0, 0.08467, 1.0, 0.1172, 1.0, 0.5, 1.0, 0.5, 1.0, 0.1172, 1.0, 0.5054, 1.0, 0.8774, 1.0, 0.8774, 1.0, 0.5054, 1.0, 0.8828, 1.0, 0.8828, 1.0, 0.8828, 1.0, 0.8828, 1.0, 0.5054, 1.0, 0.8774, 1.0, 0.8774, 1.0, 0.5054, 1.0, 0.5, 1.0, 0.1172, 1.0, 0.1172, 1.0, 0.5, 1.0, 0.5, 1.0, 0.8828, 1.0, 0.8828, 1.0, 0.5, 1.0, 0.4946, 1.0, 0.5, 1.0, 0.5054, 1.0, 0.4946, 1.0, 0.5054, 1.0, 0.5, 1.0, 0.5054, 1.0, 0.5054, 1.0, 0.4946, 1.0, 0.4946, 1.0, 0.5, 1.0, 0.8828, 1.0, 0.8774, 1.0, 0.5054, 1.0, 0.5054, 1.0, 0.8774, 1.0, 0.8828, 1.0, 0.5, 1.0, 0.8828, 1.0, 0.8828, 1.0, 0.8774, 1.0, 0.8774, 1.0, 0.1172, 1.0, 0.1172, 1.0, 0.1226, 1.0, 0.1226, 1.0, 0.1172, 1.0, 0.5, 1.0, 0.4946, 1.0, 0.1226, 1.0, 0.1226, 1.0, 0.4946, 1.0, 0.5, 1.0, 0.1172, 1.0, 0.1226, 1.0, 0.4946, 1.0, 0.4946, 1.0, 0.1226, 1.0, 0.1226, 1.0, 0.4946, 1.0, 0.4946, 1.0, 0.1226, 1.0, 0.1226, 1.0, 0.1226, 1.0, 0.1226, 1.0, 0.1226, 1.0, 0.5054, 1.0, 0.5054, 1.0, 0.5054, 1.0, 0.5054, 1.0, 0.8774, 1.0, 0.8774, 1.0, 0.8774, 1.0, 0.8774, 1.0, 0.4946, 1.0, 0.1226, 1.0, 0.1226, 1.0, 0.4946, 1.0, 0.8774, 1.0, 0.5054, 1.0, 0.5054, 1.0, 0.8774, 1.0, 0.4946, 1.0, 0.4946, 1.0, 0.4946, 1.0, 0.4946])
me_plane_004.materials.append(mat_elsk_p)
me_plane_004.update()
me_cube = bpy.data.meshes.new('Cube')
me_cube.from_pydata([(-1.0, -1.0, -1.0), (-1.0, -1.0, 1.0), (-1.0, 1.0, -1.0), (-1.0, 1.0, 1.0), (1.0, -1.0, -1.0), (1.0, -1.0, 1.0), (1.0, 1.0, -1.0), (1.0, 1.0, 1.0)], [], [(0, 1, 3, 2), (2, 3, 7, 6), (6, 7, 5, 4), (4, 5, 1, 0), (2, 6, 4, 0), (7, 3, 1, 5)])
_uv = me_cube.uv_layers.new(name='UVMap')
_uv.uv.foreach_set('vector', [0.375, 0.0, 0.625, 0.0, 0.625, 0.25, 0.375, 0.25, 0.375, 0.25, 0.625, 0.25, 0.625, 0.5, 0.375, 0.5, 0.375, 0.5, 0.625, 0.5, 0.625, 0.75, 0.375, 0.75, 0.375, 0.75, 0.625, 0.75, 0.625, 1.0, 0.375, 1.0, 0.125, 0.5, 0.375, 0.5, 0.375, 0.75, 0.125, 0.75, 0.625, 0.5, 0.875, 0.5, 0.875, 0.75, 0.625, 0.75])
me_cube.materials.append(mat_varning)
me_cube.update()

# ---- objects
ob_plane = bpy.data.objects.new('Plane', me_plane)
ob_plane_001 = bpy.data.objects.new('Plane.001', me_plane_002)
ob_cube = bpy.data.objects.new('Cube', me_cube_002)
ob_cube_001 = bpy.data.objects.new('Cube.001', me_cube_003)
ob_plane_002 = bpy.data.objects.new('Plane.002', me_plane_003)
ob_cube_002 = bpy.data.objects.new('Cube.002', me_cube_004)
ob_cube_003 = bpy.data.objects.new('Cube.003', me_cube_005)
ob_cube_004 = bpy.data.objects.new('Cube.004', me_cube_006)
ob_icosphere = bpy.data.objects.new('Icosphere', me_icosphere)
ob_plane_003 = bpy.data.objects.new('Plane.003', me_plane_001)
ob_plane_004 = bpy.data.objects.new('Plane.004', me_plane_004)
ob_cube_005 = bpy.data.objects.new('Cube.005', me_cube)

# ---- transforms, parenting, visibility, modifiers, constraints
ob_plane.location = (0.0, 0.0, 0.0)
ob_plane.scale = (3.9, 7.2, 3.0)
ob_plane_001.location = (0.0, -7.205, 5.953)
ob_plane_001.rotation_euler = (0.0, -0.08727, 0.0)
ob_plane_001.scale = (4.368, 0.3, 1.306)
_m = ob_plane_001.modifiers.new('Array', 'ARRAY')
_m.count = 66
_m.relative_offset_displace = (0.0, 1.0, 0.0)
ob_cube.location = (0.0, 0.0, -0.6469)
ob_cube.scale = (4.55, 7.5, -0.8186)
ob_cube_001.location = (0.1246, 7.0, 1.671)
ob_cube_001.scale = (1.599, 0.2696, 0.07193)
ob_plane_002.location = (1.806, 7.67, 3.904)
ob_plane_002.rotation_euler = (1.171e-08, 0.2618, 1.571)
ob_plane_002.scale = (0.4714, 0.3, 1.733)
_m = ob_plane_002.modifiers.new('Array', 'ARRAY')
_m.count = 17
_m.relative_offset_displace = (0.0, 1.0, 0.0)
ob_cube_002.location = (1.883, 7.354, 3.779)
ob_cube_002.rotation_euler = (-0.7497, -0.0, 0.0)
ob_cube_002.scale = (0.04507, 0.04507, 0.2273)
ob_cube_003.location = (-1.543, 7.354, 3.779)
ob_cube_003.rotation_euler = (-0.7497, -0.0, 0.0)
ob_cube_003.scale = (0.04507, 0.04507, 0.2273)
ob_cube_004.location = (4.806, -4.66, 2.128)
ob_cube_004.rotation_euler = (0.0, -0.0, -1.42)
ob_cube_004.scale = (0.07878, 1.007, 1.964)
ob_icosphere.location = (5.544, -4.798, 1.916)
ob_icosphere.scale = (0.07611, 0.07611, 0.07611)
ob_plane_003.location = (4.806, -4.781, 3.117)
ob_plane_003.rotation_euler = (0.0, 1.571, -1.42)
ob_plane_003.scale = (0.5156, 0.5156, 0.5156)
ob_plane_004.location = (4.212, 1.601, 0.1658)
ob_plane_004.scale = (0.398, 1.357, 1.0)
ob_cube_005.location = (4.595, 2.098, 3.883)
ob_cube_005.scale = (0.04526, 0.3711, 0.198)

# ---- collection membership
col_collection.objects.link(ob_plane)
col_collection.objects.link(ob_plane_001)
col_collection.objects.link(ob_cube)
col_collection.objects.link(ob_cube_001)
col_collection.objects.link(ob_plane_002)
col_collection.objects.link(ob_cube_002)
col_collection.objects.link(ob_cube_003)
col_collection.objects.link(ob_cube_004)
col_collection.objects.link(ob_icosphere)
col_collection.objects.link(ob_plane_003)
col_collection.objects.link(ob_plane_004)
col_collection.objects.link(ob_cube_005)

# ---- scene / render settings (as saved in the file)
scene.frame_start = 1; scene.frame_end = 250; scene.frame_set(1)
scene.render.engine = 'BLENDER_EEVEE_NEXT'
scene.cycles.sampling_pattern = 'TABULATED_SOBOL'
scene.eevee.ray_tracing_options.trace_max_roughness = 0.0
bpy.context.view_layer.update()

# ---- added for rendering (the .blend has no active camera and no usable light): camera, sun
cam_auto = bpy.data.cameras.new('AutoCamera')
cam_auto.lens = 50.0
cam_auto.sensor_width = 36.0
cam_auto.clip_end = 1000.0
ob_auto_camera = bpy.data.objects.new('AutoCamera', cam_auto)
scene.collection.objects.link(ob_auto_camera)
ob_auto_camera.location = (19.4832, -22.2891, 17.5418)
ob_auto_camera.rotation_euler = (1.09748, -7.21219e-08, 0.694738)
scene.camera = ob_auto_camera
light_auto_sun = bpy.data.lights.new('AutoSun', 'SUN')
light_auto_sun.energy = 3.0
light_auto_sun.angle = 0.0523599
ob_auto_sun = bpy.data.objects.new('AutoSun', light_auto_sun)
scene.collection.objects.link(ob_auto_sun)
ob_auto_sun.rotation_euler = (0.872665, 0.174533, 0.523599)
bpy.context.view_layer.update()
